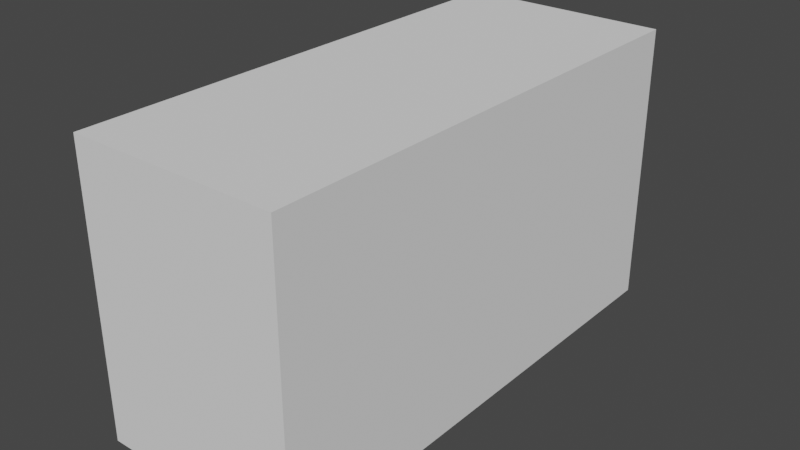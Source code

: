 # Source: Microwave.blend  (saved by Blender 3.1.7; exported with 4.5.12 LTS)
import bpy
from mathutils import Matrix  # noqa: F401  (used for matrix-valued properties, if any)

bpy.ops.wm.read_factory_settings(use_empty=True)
scene = bpy.context.scene
scene.name = 'Scene'

# ---- collections
col_collection = bpy.data.collections.new('Collection'); scene.collection.children.link(col_collection)

# ---- world
world_world = bpy.data.worlds.new('World'); scene.world = world_world
world_world.use_nodes = True; world_world.node_tree.nodes.clear()
_N = world_world.node_tree.nodes; _L = world_world.node_tree.links
n0 = _N.new('ShaderNodeOutputWorld'); n0.name = 'World Output'; n0.location = (300, 300)
n1 = _N.new('ShaderNodeBackground'); n1.name = 'Background'; n1.location = (10, 300)
n1.inputs[0].default_value = (0.05088, 0.05088, 0.05088, 1.0)
_L.new(n1.outputs[0], n0.inputs[0])
n0.is_active_output = True
world_world.color = (0.05088, 0.05088, 0.05088)
world_world.use_sun_shadow = False
world_world.sun_shadow_jitter_overblur = 0.0

# ---- meshes
me_cube_001 = bpy.data.meshes.new('Cube.001')
me_cube_001.from_pydata([(-1.0, -1.0, -1.0), (-1.0, -1.0, 1.0), (-1.0, 1.0, -1.0), (-1.0, 1.0, 1.0), (1.0, -1.0, -1.0), (1.0, -1.0, 1.0), (1.0, 1.0, -1.0), (1.0, 1.0, 1.0)], [], [(0, 1, 3, 2), (2, 3, 7, 6), (6, 7, 5, 4), (4, 5, 1, 0), (2, 6, 4, 0), (7, 3, 1, 5)])
_uv = me_cube_001.uv_layers.new(name='UVMap')
_uv.uv.foreach_set('vector', [0.375, 0.0, 0.625, 0.0, 0.625, 0.25, 0.375, 0.25, 0.375, 0.25, 0.625, 0.25, 0.625, 0.5, 0.375, 0.5, 0.375, 0.5, 0.625, 0.5, 0.625, 0.75, 0.375, 0.75, 0.375, 0.75, 0.625, 0.75, 0.625, 1.0, 0.375, 1.0, 0.125, 0.5, 0.375, 0.5, 0.375, 0.75, 0.125, 0.75, 0.625, 0.5, 0.875, 0.5, 0.875, 0.75, 0.625, 0.75])
me_cube_001.use_remesh_fix_poles = True
me_cube_001.use_remesh_preserve_attributes = False
me_cube_001.update()

# ---- objects
ob_cube = bpy.data.objects.new('Cube', me_cube_001)

# ---- transforms, parenting, visibility, modifiers, constraints
ob_cube.location = (0.0, 0.0, 0.0)
ob_cube.scale = (1.0, 2.423, 1.366)

# ---- collection membership
col_collection.objects.link(ob_cube)

# ---- scene / render settings (as saved in the file)
scene.frame_start = 1; scene.frame_end = 250; scene.frame_set(1)
scene.render.engine = 'BLENDER_EEVEE_NEXT'
scene.cycles.sampling_pattern = 'TABULATED_SOBOL'
scene.cycles.use_light_tree = False
scene.view_settings.view_transform = 'Filmic'
bpy.context.view_layer.update()

# ---- added for rendering (the .blend has no active camera and no usable light): camera, sun
cam_auto = bpy.data.cameras.new('AutoCamera')
cam_auto.lens = 50.0
cam_auto.sensor_width = 36.0
cam_auto.clip_end = 1000.0
ob_auto_camera = bpy.data.objects.new('AutoCamera', cam_auto)
scene.collection.objects.link(ob_auto_camera)
ob_auto_camera.location = (5.46957, -6.56349, 4.37566)
ob_auto_camera.rotation_euler = (1.09748, -7.21219e-08, 0.694738)
scene.camera = ob_auto_camera
light_auto_sun = bpy.data.lights.new('AutoSun', 'SUN')
light_auto_sun.energy = 3.0
light_auto_sun.angle = 0.0523599
ob_auto_sun = bpy.data.objects.new('AutoSun', light_auto_sun)
scene.collection.objects.link(ob_auto_sun)
ob_auto_sun.rotation_euler = (0.872665, 0.174533, 0.523599)
bpy.context.view_layer.update()
